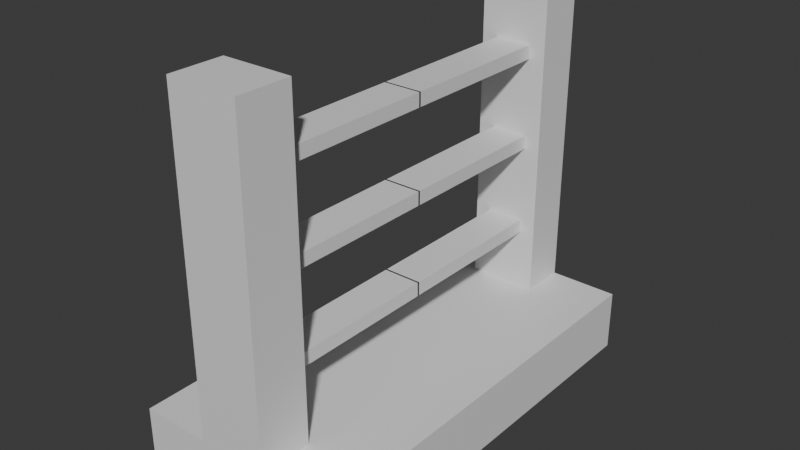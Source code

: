 # Source: Abaco.blend  (saved by Blender 4.0.36; exported with 4.5.12 LTS)
import bpy
from mathutils import Matrix  # noqa: F401  (used for matrix-valued properties, if any)

bpy.ops.wm.read_factory_settings(use_empty=True)
scene = bpy.context.scene
scene.name = 'Scene'

# ---- collections
col_collection = bpy.data.collections.new('Collection'); scene.collection.children.link(col_collection)

# ---- materials (node trees are filled in below, after node groups)
mat_material = bpy.data.materials.new('Material')
mat_material.alpha_threshold = 0.0
mat_material.use_transparent_shadow = False
mat_material.roughness = 0.5
mat_material.line_color = (0.0, 0.0, 0.0, 1.0)

# ---- material node trees
mat_material.use_nodes = True; mat_material.node_tree.nodes.clear()
_N = mat_material.node_tree.nodes; _L = mat_material.node_tree.links
n0 = _N.new('ShaderNodeOutputMaterial'); n0.name = 'Material Output'; n0.location = (300, 300)
n1 = _N.new('ShaderNodeBsdfPrincipled'); n1.name = 'Principled BSDF'; n1.location = (10, 300)
n1.inputs[3].default_value = 1.45
_L.new(n1.outputs[0], n0.inputs[0])
n0.is_active_output = True

# ---- world
world_world = bpy.data.worlds.new('World'); scene.world = world_world
world_world.use_nodes = True; world_world.node_tree.nodes.clear()
_N = world_world.node_tree.nodes; _L = world_world.node_tree.links
n0 = _N.new('ShaderNodeOutputWorld'); n0.name = 'World Output'; n0.location = (300, 300)
n1 = _N.new('ShaderNodeBackground'); n1.name = 'Background'; n1.location = (10, 300)
n1.inputs[0].default_value = (0.05088, 0.05088, 0.05088, 1.0)
_L.new(n1.outputs[0], n0.inputs[0])
n0.is_active_output = True
world_world.color = (0.05088, 0.05088, 0.05088)
world_world.use_sun_shadow = False
world_world.sun_shadow_jitter_overblur = 0.0

# ---- meshes
me_cube = bpy.data.meshes.new('Cube')
me_cube.from_pydata([(0.5, 1.0, 0.2897), (0.5, 1.0, 0.0), (0.5, -1.0, 0.2897), (0.5, -1.0, 0.0), (-0.4817, 1.0, 0.2897), (-0.4817, 1.0, 0.0), (-0.4817, -1.0, 0.2897), (-0.4817, -1.0, 0.0), (0.1728, 1.0, 0.0), (-0.1545, 1.0, 0.0), (0.1728, -1.0, 0.2897), (-0.1545, -1.0, 0.2897), (-0.1545, -1.0, 0.0), (0.1728, -1.0, 0.0), (-0.1545, 1.0, 0.2897), (0.1728, 1.0, 0.2897), (-0.4817, -0.75, 0.0), (0.5, -0.75, 0.2897), (-0.4817, -0.75, 0.2897), (0.5, -0.75, 0.0), (-0.1545, -0.75, 0.0), (0.1728, -0.75, 0.0), (0.1728, -0.75, 0.2897), (-0.1545, -0.75, 0.2897), (-0.4817, 0.7812, 0.2897), (0.5, 0.7812, 0.0), (-0.4817, 0.7812, 0.0), (0.5, 0.7812, 0.2897), (-0.1545, 0.7812, 0.0), (0.1728, 0.7812, 0.0), (0.1728, 0.7812, 0.2897), (-0.1545, 0.7812, 0.2897), (0.1728, -0.75, 1.79), (-0.1545, -0.75, 1.79), (-0.1545, -1.0, 1.79), (0.1728, -1.0, 1.79), (0.1728, 1.0, 1.79), (-0.1545, 1.0, 1.79), (-0.1545, 0.7812, 1.79), (0.1728, 0.7812, 1.79), (-0.07945, -0.75, 0.579), (-0.07945, -0.75, 0.6433), (-0.07945, -0.75, 1.008), (-0.07945, -0.75, 1.072), (-0.07945, -0.75, 1.436), (-0.07945, -0.75, 1.5), (0.09777, -0.75, 1.5), (0.09777, -0.75, 1.436), (0.09777, -0.75, 1.072), (0.09777, -0.75, 1.008), (0.09777, -0.75, 0.6433), (0.09777, -0.75, 0.579), (-0.1545, -1.0, 0.504), (-0.1545, -1.0, 0.7183), (-0.1545, -1.0, 0.9326), (-0.1545, -1.0, 1.147), (-0.1545, -1.0, 1.361), (-0.1545, -1.0, 1.575), (0.1728, -1.0, 0.504), (0.1728, -1.0, 0.7183), (0.1728, -1.0, 0.9326), (0.1728, -1.0, 1.147), (0.1728, -1.0, 1.361), (0.1728, -1.0, 1.575), (-0.1545, 1.0, 0.504), (-0.1545, 1.0, 0.7183), (-0.1545, 1.0, 0.9326), (-0.1545, 1.0, 1.147), (-0.1545, 1.0, 1.361), (-0.1545, 1.0, 1.575), (0.1728, 1.0, 1.575), (0.1728, 1.0, 1.361), (0.1728, 1.0, 1.147), (0.1728, 1.0, 0.9326), (0.1728, 1.0, 0.7183), (0.1728, 1.0, 0.504), (-0.07945, 0.7812, 0.579), (-0.07945, 0.7812, 0.6433), (-0.07945, 0.7812, 1.008), (-0.07945, 0.7812, 1.072), (-0.07945, 0.7812, 1.436), (-0.07945, 0.7812, 1.5), (0.09777, 0.7812, 0.579), (0.09777, 0.7812, 0.6433), (0.09777, 0.7812, 1.008), (0.09777, 0.7812, 1.072), (0.09777, 0.7812, 1.436), (0.09777, 0.7812, 1.5), (-0.1545, -0.75, 0.504), (-0.1545, -0.75, 0.7183), (0.1728, -0.75, 0.7183), (0.1728, -0.75, 0.504), (-0.1545, 0.7812, 0.504), (-0.1545, 0.7812, 0.7183), (0.1728, 0.7812, 0.504), (0.1728, 0.7812, 0.7183), (-0.1545, 0.7812, 0.9326), (-0.1545, 0.7812, 1.147), (0.1728, 0.7812, 0.9326), (0.1728, 0.7812, 1.147), (-0.1545, -0.75, 0.9326), (-0.1545, -0.75, 1.147), (0.1728, -0.75, 1.147), (0.1728, -0.75, 0.9326), (-0.1545, -0.75, 1.361), (-0.1545, -0.75, 1.575), (0.1728, -0.75, 1.575), (0.1728, -0.75, 1.361), (-0.1545, -0.75, 1.361), (-0.1545, -0.75, 1.575), (0.1728, -0.75, 1.575), (0.1728, -0.75, 1.361), (-0.1545, 0.7812, 1.361), (-0.1545, 0.7812, 1.575), (0.1728, 0.7812, 1.361), (0.1728, 0.7812, 1.575), (-0.07945, 0.02, 1.436), (-0.07945, 0.02, 1.5), (0.09777, 0.02, 1.5), (0.09777, 0.02, 1.436), (0.09777, 0.01125, 1.436), (0.09777, 0.01125, 1.5), (-0.07945, 0.01125, 1.5), (-0.07945, 0.01125, 1.436), (-0.07945, 0.02, 1.008), (-0.07945, 0.02, 1.072), (0.09777, 0.02, 1.072), (0.09777, 0.02, 1.008), (0.09777, 0.01125, 1.008), (0.09777, 0.01125, 1.072), (-0.07945, 0.01125, 1.072), (-0.07945, 0.01125, 1.008), (-0.07945, 0.02, 0.579), (-0.07945, 0.02, 0.6433), (0.09777, 0.02, 0.6433), (0.09777, 0.02, 0.579), (0.09777, 0.01125, 0.579), (0.09777, 0.01125, 0.6433), (-0.07945, 0.01125, 0.6433), (-0.07945, 0.01125, 0.579)], [], [(23, 18, 6, 11), (12, 11, 6, 7), (26, 24, 4, 5), (21, 19, 3, 13), (19, 17, 2, 3), (8, 15, 0, 1), (5, 4, 14, 9), (9, 14, 15, 8), (16, 20, 12, 7), (20, 21, 13, 12), (3, 2, 10, 13), (13, 10, 11, 12), (17, 22, 10, 2), (91, 90, 59, 58), (30, 31, 23, 22), (27, 30, 22, 17), (28, 29, 21, 20), (26, 28, 20, 16), (25, 27, 17, 19), (29, 25, 19, 21), (7, 6, 18, 16), (31, 24, 18, 23), (14, 4, 24, 31), (8, 1, 25, 29), (1, 0, 27, 25), (5, 9, 28, 26), (9, 8, 29, 28), (0, 15, 30, 27), (22, 91, 58, 10), (16, 18, 24, 26), (32, 33, 34, 35), (105, 33, 32, 106), (57, 34, 33, 105), (63, 35, 34, 57), (106, 32, 35, 63), (36, 37, 38, 39), (69, 37, 36, 70), (113, 38, 37, 69), (115, 39, 38, 113), (70, 36, 39, 115), (90, 103, 60, 59), (103, 102, 61, 60), (102, 107, 62, 61), (107, 106, 63, 62), (10, 58, 52, 11), (58, 59, 53, 52), (59, 60, 54, 53), (60, 61, 55, 54), (61, 62, 56, 55), (62, 63, 57, 56), (11, 52, 88, 23), (52, 53, 89, 88), (53, 54, 100, 89), (54, 55, 101, 100), (55, 56, 104, 101), (56, 57, 105, 104), (23, 88, 91, 22), (89, 100, 103, 90), (101, 104, 107, 102), (15, 75, 94, 30), (75, 74, 95, 94), (74, 73, 98, 95), (73, 72, 99, 98), (72, 71, 114, 99), (71, 70, 115, 114), (30, 94, 92, 31), (95, 98, 96, 93), (99, 114, 112, 97), (31, 92, 64, 14), (92, 93, 65, 64), (93, 96, 66, 65), (96, 97, 67, 66), (97, 112, 68, 67), (112, 113, 69, 68), (14, 64, 75, 15), (64, 65, 74, 75), (65, 66, 73, 74), (66, 67, 72, 73), (67, 68, 71, 72), (68, 69, 70, 71), (41, 40, 88, 89), (51, 50, 90, 91), (40, 51, 91, 88), (50, 41, 89, 90), (76, 77, 93, 92), (83, 82, 94, 95), (82, 76, 92, 94), (77, 83, 95, 93), (78, 79, 97, 96), (85, 84, 98, 99), (84, 78, 96, 98), (79, 85, 99, 97), (43, 42, 100, 101), (49, 48, 102, 103), (42, 49, 103, 100), (48, 43, 101, 102), (109, 108, 104, 105), (111, 110, 106, 107), (108, 111, 107, 104), (110, 109, 105, 106), (45, 44, 108, 109), (47, 46, 110, 111), (44, 47, 111, 108), (46, 45, 109, 110), (80, 81, 113, 112), (87, 86, 114, 115), (86, 80, 112, 114), (81, 87, 115, 113), (116, 117, 118, 119), (45, 117, 116, 44), (46, 118, 117, 45), (47, 119, 118, 46), (44, 116, 119, 47), (120, 121, 122, 123), (87, 121, 120, 86), (81, 122, 121, 87), (80, 123, 122, 81), (86, 120, 123, 80), (124, 125, 126, 127), (43, 125, 124, 42), (48, 126, 125, 43), (49, 127, 126, 48), (42, 124, 127, 49), (128, 129, 130, 131), (85, 129, 128, 84), (79, 130, 129, 85), (78, 131, 130, 79), (84, 128, 131, 78), (132, 133, 134, 135), (41, 133, 132, 40), (50, 134, 133, 41), (51, 135, 134, 50), (40, 132, 135, 51), (136, 137, 138, 139), (83, 137, 136, 82), (77, 138, 137, 83), (76, 139, 138, 77), (82, 136, 139, 76)])
_uv = me_cube.uv_layers.new(name='UVMap')
_uv.uv.foreach_set('vector', [0.7917, 0.7188, 0.875, 0.7188, 0.875, 0.75, 0.7917, 0.75, 0.375, 0.9167, 0.625, 0.9167, 0.625, 1.0, 0.375, 1.0, 0.375, 0.2227, 0.625, 0.2227, 0.625, 0.25, 0.375, 0.25, 0.2917, 0.7188, 0.375, 0.7188, 0.375, 0.75, 0.2917, 0.75, 0.375, 0.7188, 0.625, 0.7188, 0.625, 0.75, 0.375, 0.75, 0.375, 0.4167, 0.625, 0.4167, 0.625, 0.5, 0.375, 0.5, 0.375, 0.25, 0.625, 0.25, 0.625, 0.3333, 0.375, 0.3333, 0.375, 0.3333, 0.625, 0.3333, 0.625, 0.4167, 0.375, 0.4167, 0.125, 0.7188, 0.2083, 0.7188, 0.2083, 0.75, 0.125, 0.75, 0.2083, 0.7188, 0.2917, 0.7188, 0.2917, 0.75, 0.2083, 0.75, 0.375, 0.75, 0.625, 0.75, 0.625, 0.8333, 0.375, 0.8333, 0.375, 0.8333, 0.625, 0.8333, 0.625, 0.9167, 0.375, 0.9167, 0.625, 0.7188, 0.7083, 0.7188, 0.7083, 0.75, 0.625, 0.75, 0.7083, 0.7188, 0.7083, 0.7188, 0.7083, 0.75, 0.7083, 0.75, 0.7083, 0.5273, 0.7917, 0.5273, 0.7917, 0.7188, 0.7083, 0.7188, 0.625, 0.5273, 0.7083, 0.5273, 0.7083, 0.7188, 0.625, 0.7188, 0.2083, 0.5273, 0.2917, 0.5273, 0.2917, 0.7188, 0.2083, 0.7188, 0.125, 0.5273, 0.2083, 0.5273, 0.2083, 0.7188, 0.125, 0.7188, 0.375, 0.5273, 0.625, 0.5273, 0.625, 0.7188, 0.375, 0.7188, 0.2917, 0.5273, 0.375, 0.5273, 0.375, 0.7188, 0.2917, 0.7188, 0.375, 0.0, 0.625, 0.0, 0.625, 0.03125, 0.375, 0.03125, 0.7917, 0.5273, 0.875, 0.5273, 0.875, 0.7188, 0.7917, 0.7188, 0.7917, 0.5, 0.875, 0.5, 0.875, 0.5273, 0.7917, 0.5273, 0.2917, 0.5, 0.375, 0.5, 0.375, 0.5273, 0.2917, 0.5273, 0.375, 0.5, 0.625, 0.5, 0.625, 0.5273, 0.375, 0.5273, 0.125, 0.5, 0.2083, 0.5, 0.2083, 0.5273, 0.125, 0.5273, 0.2083, 0.5, 0.2917, 0.5, 0.2917, 0.5273, 0.2083, 0.5273, 0.625, 0.5, 0.7083, 0.5, 0.7083, 0.5273, 0.625, 0.5273, 0.7083, 0.7188, 0.7083, 0.7188, 0.7083, 0.75, 0.7083, 0.75, 0.375, 0.03125, 0.625, 0.03125, 0.625, 0.2227, 0.375, 0.2227, 0.7083, 0.7188, 0.7917, 0.7188, 0.7917, 0.75, 0.7083, 0.75, 0.7917, 0.7188, 0.7917, 0.7188, 0.7083, 0.7188, 0.7083, 0.7188, 0.7917, 0.75, 0.7917, 0.75, 0.7917, 0.7188, 0.7917, 0.7188, 0.7083, 0.75, 0.7083, 0.75, 0.7917, 0.75, 0.7917, 0.75, 0.7083, 0.7188, 0.7083, 0.7188, 0.7083, 0.75, 0.7083, 0.75, 0.7083, 0.5, 0.7917, 0.5, 0.7917, 0.5273, 0.7083, 0.5273, 0.7917, 0.5, 0.7917, 0.5, 0.7083, 0.5, 0.7083, 0.5, 0.7917, 0.5273, 0.7917, 0.5273, 0.7917, 0.5, 0.7917, 0.5, 0.7083, 0.5273, 0.7083, 0.5273, 0.7917, 0.5273, 0.7917, 0.5273, 0.7083, 0.5, 0.7083, 0.5, 0.7083, 0.5273, 0.7083, 0.5273, 0.7083, 0.7188, 0.7083, 0.7188, 0.7083, 0.75, 0.7083, 0.75, 0.7083, 0.7188, 0.7083, 0.7188, 0.7083, 0.75, 0.7083, 0.75, 0.7083, 0.7188, 0.7083, 0.7188, 0.7083, 0.75, 0.7083, 0.75, 0.7083, 0.7188, 0.7083, 0.7188, 0.7083, 0.75, 0.7083, 0.75, 0.7083, 0.75, 0.7083, 0.75, 0.7917, 0.75, 0.7917, 0.75, 0.7083, 0.75, 0.7083, 0.75, 0.7917, 0.75, 0.7917, 0.75, 0.7083, 0.75, 0.7083, 0.75, 0.7917, 0.75, 0.7917, 0.75, 0.7083, 0.75, 0.7083, 0.75, 0.7917, 0.75, 0.7917, 0.75, 0.7083, 0.75, 0.7083, 0.75, 0.7917, 0.75, 0.7917, 0.75, 0.7083, 0.75, 0.7083, 0.75, 0.7917, 0.75, 0.7917, 0.75, 0.7917, 0.75, 0.7917, 0.75, 0.7917, 0.7188, 0.7917, 0.7188, 0.7917, 0.75, 0.7917, 0.75, 0.7917, 0.7188, 0.7917, 0.7188, 0.7917, 0.75, 0.7917, 0.75, 0.7917, 0.7188, 0.7917, 0.7188, 0.7917, 0.75, 0.7917, 0.75, 0.7917, 0.7188, 0.7917, 0.7188, 0.7917, 0.75, 0.7917, 0.75, 0.7917, 0.7188, 0.7917, 0.7188, 0.7917, 0.75, 0.7917, 0.75, 0.7917, 0.7188, 0.7917, 0.7188, 0.7917, 0.7188, 0.7917, 0.7188, 0.7083, 0.7188, 0.7083, 0.7188, 0.7917, 0.7188, 0.7917, 0.7188, 0.7083, 0.7188, 0.7083, 0.7188, 0.7917, 0.7188, 0.7917, 0.7188, 0.7083, 0.7188, 0.7083, 0.7188, 0.7083, 0.5, 0.7083, 0.5, 0.7083, 0.5273, 0.7083, 0.5273, 0.7083, 0.5, 0.7083, 0.5, 0.7083, 0.5273, 0.7083, 0.5273, 0.7083, 0.5, 0.7083, 0.5, 0.7083, 0.5273, 0.7083, 0.5273, 0.7083, 0.5, 0.7083, 0.5, 0.7083, 0.5273, 0.7083, 0.5273, 0.7083, 0.5, 0.7083, 0.5, 0.7083, 0.5273, 0.7083, 0.5273, 0.7083, 0.5, 0.7083, 0.5, 0.7083, 0.5273, 0.7083, 0.5273, 0.7083, 0.5273, 0.7083, 0.5273, 0.7917, 0.5273, 0.7917, 0.5273, 0.7083, 0.5273, 0.7083, 0.5273, 0.7917, 0.5273, 0.7917, 0.5273, 0.7083, 0.5273, 0.7083, 0.5273, 0.7917, 0.5273, 0.7917, 0.5273, 0.7917, 0.5273, 0.7917, 0.5273, 0.7917, 0.5, 0.7917, 0.5, 0.7917, 0.5273, 0.7917, 0.5273, 0.7917, 0.5, 0.7917, 0.5, 0.7917, 0.5273, 0.7917, 0.5273, 0.7917, 0.5, 0.7917, 0.5, 0.7917, 0.5273, 0.7917, 0.5273, 0.7917, 0.5, 0.7917, 0.5, 0.7917, 0.5273, 0.7917, 0.5273, 0.7917, 0.5, 0.7917, 0.5, 0.7917, 0.5273, 0.7917, 0.5273, 0.7917, 0.5, 0.7917, 0.5, 0.7917, 0.5, 0.7917, 0.5, 0.7083, 0.5, 0.7083, 0.5, 0.7917, 0.5, 0.7917, 0.5, 0.7083, 0.5, 0.7083, 0.5, 0.7917, 0.5, 0.7917, 0.5, 0.7083, 0.5, 0.7083, 0.5, 0.7917, 0.5, 0.7917, 0.5, 0.7083, 0.5, 0.7083, 0.5, 0.7917, 0.5, 0.7917, 0.5, 0.7083, 0.5, 0.7083, 0.5, 0.7917, 0.5, 0.7917, 0.5, 0.7083, 0.5, 0.7083, 0.5, 0.7726, 0.7188, 0.7726, 0.7188, 0.7917, 0.7188, 0.7917, 0.7188, 0.7274, 0.7188, 0.7274, 0.7188, 0.7083, 0.7188, 0.7083, 0.7188, 0.7726, 0.7188, 0.7274, 0.7188, 0.7083, 0.7188, 0.7917, 0.7188, 0.7274, 0.7188, 0.7726, 0.7188, 0.7917, 0.7188, 0.7083, 0.7188, 0.7726, 0.5273, 0.7726, 0.5273, 0.7917, 0.5273, 0.7917, 0.5273, 0.7274, 0.5273, 0.7274, 0.5273, 0.7083, 0.5273, 0.7083, 0.5273, 0.7274, 0.5273, 0.7726, 0.5273, 0.7917, 0.5273, 0.7083, 0.5273, 0.7726, 0.5273, 0.7274, 0.5273, 0.7083, 0.5273, 0.7917, 0.5273, 0.7726, 0.5273, 0.7726, 0.5273, 0.7917, 0.5273, 0.7917, 0.5273, 0.7274, 0.5273, 0.7274, 0.5273, 0.7083, 0.5273, 0.7083, 0.5273, 0.7274, 0.5273, 0.7726, 0.5273, 0.7917, 0.5273, 0.7083, 0.5273, 0.7726, 0.5273, 0.7274, 0.5273, 0.7083, 0.5273, 0.7917, 0.5273, 0.7726, 0.7187, 0.7726, 0.7188, 0.7917, 0.7188, 0.7917, 0.7188, 0.7274, 0.7188, 0.7274, 0.7188, 0.7083, 0.7188, 0.7083, 0.7188, 0.7726, 0.7188, 0.7274, 0.7188, 0.7083, 0.7188, 0.7917, 0.7188, 0.7274, 0.7188, 0.7726, 0.7187, 0.7917, 0.7188, 0.7083, 0.7188, 0.0, 0.0, 0.0, 0.0, 0.0, 0.0, 0.0, 0.0, 0.0, 0.0, 0.0, 0.0, 0.0, 0.0, 0.0, 0.0, 0.7917, 0.7188, 0.7083, 0.7188, 0.7083, 0.7188, 0.7917, 0.7188, 0.7083, 0.7188, 0.7917, 0.7188, 0.7917, 0.7188, 0.7083, 0.7188, 0.7726, 0.7187, 0.7726, 0.7187, 0.7917, 0.7188, 0.7917, 0.7188, 0.7274, 0.7188, 0.7274, 0.7188, 0.7083, 0.7188, 0.7083, 0.7188, 0.7726, 0.7187, 0.7274, 0.7188, 0.7083, 0.7188, 0.7917, 0.7188, 0.7274, 0.7188, 0.7726, 0.7187, 0.7917, 0.7188, 0.7083, 0.7188, 0.7726, 0.5273, 0.7726, 0.5273, 0.7917, 0.5273, 0.7917, 0.5273, 0.7274, 0.5273, 0.7274, 0.5273, 0.7083, 0.5273, 0.7083, 0.5273, 0.7274, 0.5273, 0.7726, 0.5273, 0.7917, 0.5273, 0.7083, 0.5273, 0.7726, 0.5273, 0.7274, 0.5273, 0.7083, 0.5273, 0.7917, 0.5273, 0.7726, 0.7187, 0.7726, 0.7187, 0.7274, 0.7188, 0.7274, 0.7188, 0.7726, 0.7187, 0.7726, 0.7187, 0.7726, 0.7187, 0.7726, 0.7187, 0.7274, 0.7188, 0.7274, 0.7188, 0.7726, 0.7187, 0.7726, 0.7187, 0.7274, 0.7188, 0.7274, 0.7188, 0.7274, 0.7188, 0.7274, 0.7188, 0.7726, 0.7187, 0.7726, 0.7187, 0.7274, 0.7188, 0.7274, 0.7188, 0.7274, 0.5273, 0.7274, 0.5273, 0.7726, 0.5273, 0.7726, 0.5273, 0.7274, 0.5273, 0.7274, 0.5273, 0.7274, 0.5273, 0.7274, 0.5273, 0.7726, 0.5273, 0.7726, 0.5273, 0.7274, 0.5273, 0.7274, 0.5273, 0.7726, 0.5273, 0.7726, 0.5273, 0.7726, 0.5273, 0.7726, 0.5273, 0.7274, 0.5273, 0.7274, 0.5273, 0.7726, 0.5273, 0.7726, 0.5273, 0.7726, 0.7188, 0.7726, 0.7187, 0.7274, 0.7188, 0.7274, 0.7188, 0.7726, 0.7187, 0.7726, 0.7187, 0.7726, 0.7188, 0.7726, 0.7188, 0.7274, 0.7188, 0.7274, 0.7188, 0.7726, 0.7187, 0.7726, 0.7187, 0.7274, 0.7188, 0.7274, 0.7188, 0.7274, 0.7188, 0.7274, 0.7188, 0.7726, 0.7188, 0.7726, 0.7188, 0.7274, 0.7188, 0.7274, 0.7188, 0.7274, 0.5273, 0.7274, 0.5273, 0.7726, 0.5273, 0.7726, 0.5273, 0.7274, 0.5273, 0.7274, 0.5273, 0.7274, 0.5273, 0.7274, 0.5273, 0.7726, 0.5273, 0.7726, 0.5273, 0.7274, 0.5273, 0.7274, 0.5273, 0.7726, 0.5273, 0.7726, 0.5273, 0.7726, 0.5273, 0.7726, 0.5273, 0.7274, 0.5273, 0.7274, 0.5273, 0.7726, 0.5273, 0.7726, 0.5273, 0.7726, 0.7188, 0.7726, 0.7188, 0.7274, 0.7188, 0.7274, 0.7188, 0.7726, 0.7188, 0.7726, 0.7188, 0.7726, 0.7188, 0.7726, 0.7188, 0.7274, 0.7188, 0.7274, 0.7188, 0.7726, 0.7188, 0.7726, 0.7188, 0.7274, 0.7188, 0.7274, 0.7188, 0.7274, 0.7188, 0.7274, 0.7188, 0.7726, 0.7188, 0.7726, 0.7188, 0.7274, 0.7188, 0.7274, 0.7188, 0.7274, 0.5273, 0.7274, 0.5273, 0.7726, 0.5273, 0.7726, 0.5273, 0.7274, 0.5273, 0.7274, 0.5273, 0.7274, 0.5273, 0.7274, 0.5273, 0.7726, 0.5273, 0.7726, 0.5273, 0.7274, 0.5273, 0.7274, 0.5273, 0.7726, 0.5273, 0.7726, 0.5273, 0.7726, 0.5273, 0.7726, 0.5273, 0.7274, 0.5273, 0.7274, 0.5273, 0.7726, 0.5273, 0.7726, 0.5273])
me_cube.materials.append(mat_material)
me_cube.use_mirror_vertex_groups = False
me_cube.update()

# ---- objects
ob_cube = bpy.data.objects.new('Cube', me_cube)

# ---- transforms, parenting, visibility, modifiers, constraints
ob_cube.location = (0.0, 0.0, 0.0)
ob_cube.lock_rotations_4d = False
ob_cube.empty_display_type = 'ARROWS'
ob_cube.lineart.crease_threshold = 0.0

# ---- collection membership
col_collection.objects.link(ob_cube)

# ---- scene / render settings (as saved in the file)
scene.frame_start = 1; scene.frame_end = 250; scene.frame_set(1)
scene.render.engine = 'BLENDER_EEVEE_NEXT'
scene.cycles.sampling_pattern = 'TABULATED_SOBOL'
bpy.context.view_layer.update()

# ---- added for rendering (the .blend has no active camera and no usable light): camera, sun
cam_auto = bpy.data.cameras.new('AutoCamera')
cam_auto.lens = 50.0
cam_auto.sensor_width = 36.0
cam_auto.clip_end = 1000.0
ob_auto_camera = bpy.data.objects.new('AutoCamera', cam_auto)
scene.collection.objects.link(ob_auto_camera)
ob_auto_camera.location = (2.65322, -3.17287, 3.0101)
ob_auto_camera.rotation_euler = (1.09748, -7.21219e-08, 0.694738)
scene.camera = ob_auto_camera
light_auto_sun = bpy.data.lights.new('AutoSun', 'SUN')
light_auto_sun.energy = 3.0
light_auto_sun.angle = 0.0523599
ob_auto_sun = bpy.data.objects.new('AutoSun', light_auto_sun)
scene.collection.objects.link(ob_auto_sun)
ob_auto_sun.rotation_euler = (0.872665, 0.174533, 0.523599)
bpy.context.view_layer.update()
